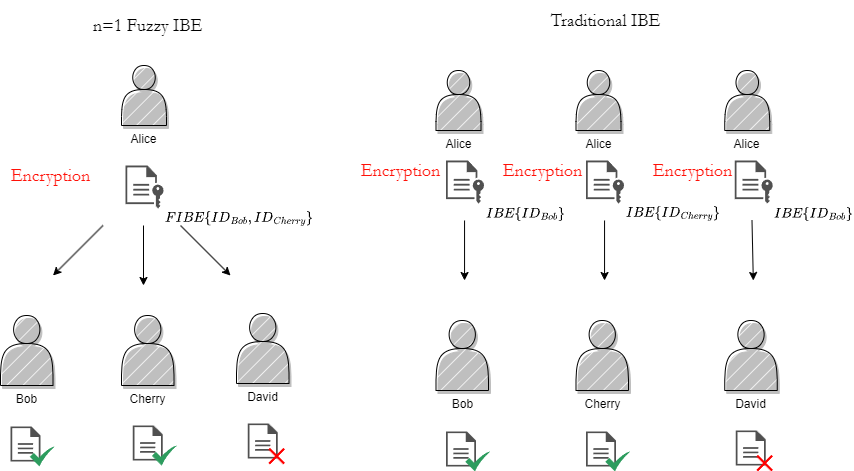

The diagram above was exported from draw.io. Its source (the exported page's mxGraphModel, read from the mxfile embedded in the PNG):
<mxGraphModel dx="1320" dy="701" grid="1" gridSize="10" guides="1" tooltips="1" connect="1" arrows="1" fold="1" page="1" pageScale="1" pageWidth="827" pageHeight="1169" math="1" shadow="0">
  <root>
    <mxCell id="0" />
    <mxCell id="1" parent="0" />
    <mxCell id="2" value="Alice" style="shape=actor;whiteSpace=wrap;html=1;comic=0;shadow=1;fillStyle=hatch;movable=1;resizable=1;rotatable=1;deletable=1;editable=1;locked=0;connectable=1;verticalAlign=top;horizontal=1;labelPosition=center;verticalLabelPosition=bottom;align=center;" vertex="1" parent="1">
      <mxGeometry x="411" y="125" width="45" height="60" as="geometry" />
    </mxCell>
    <mxCell id="3" value="Bob" style="shape=actor;whiteSpace=wrap;html=1;comic=0;shadow=1;fillStyle=hatch;movable=1;resizable=1;rotatable=1;deletable=1;editable=1;locked=0;connectable=1;verticalAlign=top;horizontal=1;labelPosition=center;verticalLabelPosition=bottom;align=center;" vertex="1" parent="1">
      <mxGeometry x="290" y="375" width="52.5" height="70" as="geometry" />
    </mxCell>
    <mxCell id="4" value="Cherry" style="shape=actor;whiteSpace=wrap;html=1;comic=0;shadow=1;fillStyle=hatch;movable=1;resizable=1;rotatable=1;deletable=1;editable=1;locked=0;connectable=1;verticalAlign=top;horizontal=1;labelPosition=center;verticalLabelPosition=bottom;align=center;" vertex="1" parent="1">
      <mxGeometry x="411" y="375" width="52.5" height="70" as="geometry" />
    </mxCell>
    <mxCell id="5" value="David" style="shape=actor;whiteSpace=wrap;html=1;comic=0;shadow=1;fillStyle=hatch;movable=1;resizable=1;rotatable=1;deletable=1;editable=1;locked=0;connectable=1;verticalAlign=top;horizontal=1;labelPosition=center;verticalLabelPosition=bottom;align=center;" vertex="1" parent="1">
      <mxGeometry x="526" y="373" width="52.5" height="70" as="geometry" />
    </mxCell>
    <mxCell id="6" value="" style="endArrow=classic;html=1;rounded=0;" edge="1" parent="1">
      <mxGeometry width="50" height="50" relative="1" as="geometry">
        <mxPoint x="392.5" y="285" as="sourcePoint" />
        <mxPoint x="342.5" y="335" as="targetPoint" />
      </mxGeometry>
    </mxCell>
    <mxCell id="7" value="" style="endArrow=classic;html=1;rounded=0;" edge="1" parent="1">
      <mxGeometry width="50" height="50" relative="1" as="geometry">
        <mxPoint x="433" y="285" as="sourcePoint" />
        <mxPoint x="433" y="345" as="targetPoint" />
      </mxGeometry>
    </mxCell>
    <mxCell id="8" value="" style="endArrow=classic;html=1;rounded=0;" edge="1" parent="1">
      <mxGeometry width="50" height="50" relative="1" as="geometry">
        <mxPoint x="470" y="285" as="sourcePoint" />
        <mxPoint x="520" y="335" as="targetPoint" />
      </mxGeometry>
    </mxCell>
    <mxCell id="9" value="$$FIBE\{ID_{Bob},ID_{Cherry}\}$$" style="sketch=0;pointerEvents=1;shadow=0;dashed=0;html=1;strokeColor=none;fillColor=#505050;labelPosition=right;verticalLabelPosition=middle;verticalAlign=bottom;outlineConnect=0;align=left;shape=mxgraph.office.concepts.file_key;spacingBottom=-20;horizontal=1;spacingTop=0;" vertex="1" parent="1">
      <mxGeometry x="415" y="225" width="38" height="43" as="geometry" />
    </mxCell>
    <mxCell id="10" value="" style="sketch=0;pointerEvents=1;shadow=0;dashed=0;html=1;strokeColor=none;fillColor=#505050;labelPosition=center;verticalLabelPosition=bottom;verticalAlign=top;outlineConnect=0;align=center;shape=mxgraph.office.concepts.document;" vertex="1" parent="1">
      <mxGeometry x="422.25" y="485" width="30" height="35" as="geometry" />
    </mxCell>
    <mxCell id="11" value="" style="sketch=0;pointerEvents=1;shadow=0;dashed=0;html=1;strokeColor=none;fillColor=#505050;labelPosition=center;verticalLabelPosition=bottom;verticalAlign=top;outlineConnect=0;align=center;shape=mxgraph.office.concepts.document;" vertex="1" parent="1">
      <mxGeometry x="537.25" y="483" width="30" height="35" as="geometry" />
    </mxCell>
    <mxCell id="12" value="" style="shape=mxgraph.mockup.markup.redX;fillColor=#ff0000;html=1;shadow=0;whiteSpace=wrap;strokeColor=none;" vertex="1" parent="1">
      <mxGeometry x="557.8299999999999" y="507.3299999999999" width="16.67" height="16.67" as="geometry" />
    </mxCell>
    <mxCell id="13" value="" style="sketch=0;html=1;aspect=fixed;strokeColor=none;shadow=0;align=center;fillColor=#2D9C5E;verticalAlign=top;labelPosition=center;verticalLabelPosition=bottom;shape=mxgraph.gcp2.check" vertex="1" parent="1">
      <mxGeometry x="441.49999999999994" y="505" width="25" height="20" as="geometry" />
    </mxCell>
    <mxCell id="14" value="" style="sketch=0;pointerEvents=1;shadow=0;dashed=0;html=1;strokeColor=none;fillColor=#505050;labelPosition=center;verticalLabelPosition=bottom;verticalAlign=top;outlineConnect=0;align=center;shape=mxgraph.office.concepts.document;" vertex="1" parent="1">
      <mxGeometry x="300" y="486" width="30" height="35" as="geometry" />
    </mxCell>
    <mxCell id="15" value="" style="sketch=0;html=1;aspect=fixed;strokeColor=none;shadow=0;align=center;fillColor=#2D9C5E;verticalAlign=top;labelPosition=center;verticalLabelPosition=bottom;shape=mxgraph.gcp2.check" vertex="1" parent="1">
      <mxGeometry x="319.24999999999994" y="506" width="25" height="20" as="geometry" />
    </mxCell>
    <mxCell id="16" value="Alice" style="shape=actor;whiteSpace=wrap;html=1;comic=0;shadow=1;fillStyle=hatch;movable=1;resizable=1;rotatable=1;deletable=1;editable=1;locked=0;connectable=1;verticalAlign=top;horizontal=1;labelPosition=center;verticalLabelPosition=bottom;align=center;" vertex="1" parent="1">
      <mxGeometry x="725.5" y="130" width="45" height="60" as="geometry" />
    </mxCell>
    <mxCell id="17" value="Bob" style="shape=actor;whiteSpace=wrap;html=1;comic=0;shadow=1;fillStyle=hatch;movable=1;resizable=1;rotatable=1;deletable=1;editable=1;locked=0;connectable=1;verticalAlign=top;horizontal=1;labelPosition=center;verticalLabelPosition=bottom;align=center;" vertex="1" parent="1">
      <mxGeometry x="725.5" y="380" width="52.5" height="70" as="geometry" />
    </mxCell>
    <mxCell id="18" value="$$IBE\{ID_{Bob}\}$$" style="sketch=0;pointerEvents=1;shadow=0;dashed=0;html=1;strokeColor=none;fillColor=#505050;labelPosition=right;verticalLabelPosition=middle;verticalAlign=bottom;outlineConnect=0;align=left;shape=mxgraph.office.concepts.file_key;spacingBottom=-20;horizontal=1;spacingTop=0;" vertex="1" parent="1">
      <mxGeometry x="735.5" y="220" width="38" height="43" as="geometry" />
    </mxCell>
    <mxCell id="19" value="" style="sketch=0;pointerEvents=1;shadow=0;dashed=0;html=1;strokeColor=none;fillColor=#505050;labelPosition=center;verticalLabelPosition=bottom;verticalAlign=top;outlineConnect=0;align=center;shape=mxgraph.office.concepts.document;" vertex="1" parent="1">
      <mxGeometry x="1025.25" y="490" width="30" height="35" as="geometry" />
    </mxCell>
    <mxCell id="20" value="" style="shape=mxgraph.mockup.markup.redX;fillColor=#ff0000;html=1;shadow=0;whiteSpace=wrap;strokeColor=none;" vertex="1" parent="1">
      <mxGeometry x="1045.83" y="514.3299999999999" width="16.67" height="16.67" as="geometry" />
    </mxCell>
    <mxCell id="21" value="" style="sketch=0;pointerEvents=1;shadow=0;dashed=0;html=1;strokeColor=none;fillColor=#505050;labelPosition=center;verticalLabelPosition=bottom;verticalAlign=top;outlineConnect=0;align=center;shape=mxgraph.office.concepts.document;" vertex="1" parent="1">
      <mxGeometry x="735.5" y="491" width="30" height="35" as="geometry" />
    </mxCell>
    <mxCell id="22" value="" style="sketch=0;html=1;aspect=fixed;strokeColor=none;shadow=0;align=center;fillColor=#2D9C5E;verticalAlign=top;labelPosition=center;verticalLabelPosition=bottom;shape=mxgraph.gcp2.check" vertex="1" parent="1">
      <mxGeometry x="754.75" y="511" width="25" height="20" as="geometry" />
    </mxCell>
    <mxCell id="23" value="" style="endArrow=classic;html=1;rounded=0;" edge="1" parent="1">
      <mxGeometry width="50" height="50" relative="1" as="geometry">
        <mxPoint x="754.06" y="280" as="sourcePoint" />
        <mxPoint x="754.06" y="340" as="targetPoint" />
      </mxGeometry>
    </mxCell>
    <mxCell id="24" value="Alice" style="shape=actor;whiteSpace=wrap;html=1;comic=0;shadow=1;fillStyle=hatch;movable=1;resizable=1;rotatable=1;deletable=1;editable=1;locked=0;connectable=1;verticalAlign=top;horizontal=1;labelPosition=center;verticalLabelPosition=bottom;align=center;" vertex="1" parent="1">
      <mxGeometry x="865.5" y="130" width="45" height="60" as="geometry" />
    </mxCell>
    <mxCell id="25" value="Cherry" style="shape=actor;whiteSpace=wrap;html=1;comic=0;shadow=1;fillStyle=hatch;movable=1;resizable=1;rotatable=1;deletable=1;editable=1;locked=0;connectable=1;verticalAlign=top;horizontal=1;labelPosition=center;verticalLabelPosition=bottom;align=center;" vertex="1" parent="1">
      <mxGeometry x="865.5" y="380" width="52.5" height="70" as="geometry" />
    </mxCell>
    <mxCell id="26" value="$$IBE\{ID_{Cherry}\}$$" style="sketch=0;pointerEvents=1;shadow=0;dashed=0;html=1;strokeColor=none;fillColor=#505050;labelPosition=right;verticalLabelPosition=middle;verticalAlign=bottom;outlineConnect=0;align=left;shape=mxgraph.office.concepts.file_key;spacingBottom=-20;horizontal=1;spacingTop=0;" vertex="1" parent="1">
      <mxGeometry x="875.5" y="220" width="38" height="43" as="geometry" />
    </mxCell>
    <mxCell id="27" value="" style="sketch=0;pointerEvents=1;shadow=0;dashed=0;html=1;strokeColor=none;fillColor=#505050;labelPosition=center;verticalLabelPosition=bottom;verticalAlign=top;outlineConnect=0;align=center;shape=mxgraph.office.concepts.document;" vertex="1" parent="1">
      <mxGeometry x="875.5" y="491" width="30" height="35" as="geometry" />
    </mxCell>
    <mxCell id="28" value="" style="sketch=0;html=1;aspect=fixed;strokeColor=none;shadow=0;align=center;fillColor=#2D9C5E;verticalAlign=top;labelPosition=center;verticalLabelPosition=bottom;shape=mxgraph.gcp2.check" vertex="1" parent="1">
      <mxGeometry x="894.75" y="511" width="25" height="20" as="geometry" />
    </mxCell>
    <mxCell id="29" value="" style="endArrow=classic;html=1;rounded=0;" edge="1" parent="1">
      <mxGeometry width="50" height="50" relative="1" as="geometry">
        <mxPoint x="894.06" y="280" as="sourcePoint" />
        <mxPoint x="894.06" y="340" as="targetPoint" />
      </mxGeometry>
    </mxCell>
    <mxCell id="30" value="Alice" style="shape=actor;whiteSpace=wrap;html=1;comic=0;shadow=1;fillStyle=hatch;movable=1;resizable=1;rotatable=1;deletable=1;editable=1;locked=0;connectable=1;verticalAlign=top;horizontal=1;labelPosition=center;verticalLabelPosition=bottom;align=center;" vertex="1" parent="1">
      <mxGeometry x="1014.25" y="130" width="45" height="60" as="geometry" />
    </mxCell>
    <mxCell id="31" value="David" style="shape=actor;whiteSpace=wrap;html=1;comic=0;shadow=1;fillStyle=hatch;movable=1;resizable=1;rotatable=1;deletable=1;editable=1;locked=0;connectable=1;verticalAlign=top;horizontal=1;labelPosition=center;verticalLabelPosition=bottom;align=center;" vertex="1" parent="1">
      <mxGeometry x="1014.25" y="380" width="52.5" height="70" as="geometry" />
    </mxCell>
    <mxCell id="32" value="$$IBE\{ID_{Bob}\}$$" style="sketch=0;pointerEvents=1;shadow=0;dashed=0;html=1;strokeColor=none;fillColor=#505050;labelPosition=right;verticalLabelPosition=middle;verticalAlign=bottom;outlineConnect=0;align=left;shape=mxgraph.office.concepts.file_key;spacingBottom=-20;horizontal=1;spacingTop=0;" vertex="1" parent="1">
      <mxGeometry x="1024.25" y="220" width="38" height="43" as="geometry" />
    </mxCell>
    <mxCell id="33" value="" style="endArrow=classic;html=1;rounded=0;" edge="1" parent="1">
      <mxGeometry width="50" height="50" relative="1" as="geometry">
        <mxPoint x="1041.5" y="280" as="sourcePoint" />
        <mxPoint x="1042.81" y="340" as="targetPoint" />
      </mxGeometry>
    </mxCell>
    <mxCell id="34" value="&lt;font color=&quot;#ff1108&quot; style=&quot;font-size: 18px;&quot; face=&quot;Garamond&quot;&gt;Encryption&lt;/font&gt;" style="text;html=1;align=center;verticalAlign=middle;resizable=0;points=[];autosize=1;strokeColor=none;fillColor=none;" vertex="1" parent="1">
      <mxGeometry x="290" y="215" width="100" height="40" as="geometry" />
    </mxCell>
    <mxCell id="35" value="&lt;font face=&quot;Garamond&quot;&gt;&lt;span style=&quot;font-size: 18px;&quot;&gt;n=1 Fuzzy IBE&lt;/span&gt;&lt;/font&gt;" style="text;html=1;align=center;verticalAlign=middle;resizable=0;points=[];autosize=1;strokeColor=none;fillColor=none;" vertex="1" parent="1">
      <mxGeometry x="372.25" y="65" width="130" height="40" as="geometry" />
    </mxCell>
    <mxCell id="36" value="&lt;font color=&quot;#ff1108&quot; style=&quot;font-size: 18px;&quot; face=&quot;Garamond&quot;&gt;Encryption&lt;/font&gt;" style="text;html=1;align=center;verticalAlign=middle;resizable=0;points=[];autosize=1;strokeColor=none;fillColor=none;" vertex="1" parent="1">
      <mxGeometry x="640" y="210" width="100" height="40" as="geometry" />
    </mxCell>
    <mxCell id="37" value="&lt;font color=&quot;#ff1108&quot; style=&quot;font-size: 18px;&quot; face=&quot;Garamond&quot;&gt;Encryption&lt;/font&gt;" style="text;html=1;align=center;verticalAlign=middle;resizable=0;points=[];autosize=1;strokeColor=none;fillColor=none;" vertex="1" parent="1">
      <mxGeometry x="781.5" y="210" width="100" height="40" as="geometry" />
    </mxCell>
    <mxCell id="38" value="&lt;font color=&quot;#ff1108&quot; style=&quot;font-size: 18px;&quot; face=&quot;Garamond&quot;&gt;Encryption&lt;/font&gt;" style="text;html=1;align=center;verticalAlign=middle;resizable=0;points=[];autosize=1;strokeColor=none;fillColor=none;" vertex="1" parent="1">
      <mxGeometry x="931.5" y="210" width="100" height="40" as="geometry" />
    </mxCell>
    <mxCell id="39" value="&lt;font face=&quot;Garamond&quot;&gt;&lt;span style=&quot;font-size: 18px;&quot;&gt;Traditional IBE&lt;/span&gt;&lt;/font&gt;" style="text;html=1;align=center;verticalAlign=middle;resizable=0;points=[];autosize=1;strokeColor=none;fillColor=none;" vertex="1" parent="1">
      <mxGeometry x="829.5" y="60" width="130" height="40" as="geometry" />
    </mxCell>
  </root>
</mxGraphModel>